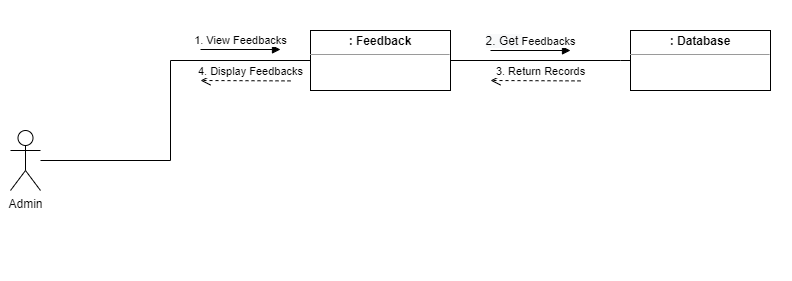

The diagram above was exported from draw.io. Its source (the exported page's mxGraphModel, read from the mxfile embedded in the PNG):
<mxGraphModel dx="539" dy="295" grid="1" gridSize="10" guides="1" tooltips="1" connect="1" arrows="1" fold="1" page="1" pageScale="1" pageWidth="850" pageHeight="1100" math="0" shadow="0">
  <root>
    <mxCell id="0" />
    <mxCell id="1" parent="0" />
    <mxCell id="sTaRLIH_AXDJOh2DSDu_-1" value="" style="rounded=0;whiteSpace=wrap;html=1;fillColor=default;strokeColor=none;" parent="1" vertex="1">
      <mxGeometry x="50" y="170" width="790" height="280" as="geometry" />
    </mxCell>
    <mxCell id="kM7OM5o-GueRodNnrOpa-1" value="&lt;p style=&quot;margin:0px;margin-top:4px;text-align:center;&quot;&gt;&lt;b&gt;: Feedback&lt;/b&gt;&lt;/p&gt;&lt;hr size=&quot;1&quot;&gt;&lt;div style=&quot;height:2px;&quot;&gt;&lt;/div&gt;" style="verticalAlign=top;align=left;overflow=fill;fontSize=12;fontFamily=Helvetica;html=1;" parent="1" vertex="1">
      <mxGeometry x="360" y="200" width="140" height="60" as="geometry" />
    </mxCell>
    <mxCell id="kM7OM5o-GueRodNnrOpa-2" value="Admin" style="shape=umlActor;verticalLabelPosition=bottom;verticalAlign=top;html=1;" parent="1" vertex="1">
      <mxGeometry x="60" y="300" width="30" height="60" as="geometry" />
    </mxCell>
    <mxCell id="kM7OM5o-GueRodNnrOpa-4" value="" style="endArrow=none;html=1;rounded=0;" parent="1" source="kM7OM5o-GueRodNnrOpa-2" edge="1">
      <mxGeometry width="50" height="50" relative="1" as="geometry">
        <mxPoint x="200" y="360" as="sourcePoint" />
        <mxPoint x="360" y="230" as="targetPoint" />
        <Array as="points">
          <mxPoint x="220" y="330" />
          <mxPoint x="220" y="230" />
        </Array>
      </mxGeometry>
    </mxCell>
    <mxCell id="kM7OM5o-GueRodNnrOpa-8" value="" style="endArrow=none;html=1;rounded=0;entryX=1;entryY=0.5;entryDx=0;entryDy=0;exitX=0;exitY=0.5;exitDx=0;exitDy=0;" parent="1" source="kM7OM5o-GueRodNnrOpa-9" target="kM7OM5o-GueRodNnrOpa-1" edge="1">
      <mxGeometry width="50" height="50" relative="1" as="geometry">
        <mxPoint x="800" y="340" as="sourcePoint" />
        <mxPoint x="710" y="260" as="targetPoint" />
        <Array as="points">
          <mxPoint x="670" y="230" />
        </Array>
      </mxGeometry>
    </mxCell>
    <mxCell id="kM7OM5o-GueRodNnrOpa-9" value="&lt;p style=&quot;margin:0px;margin-top:4px;text-align:center;&quot;&gt;&lt;b&gt;: Database&lt;/b&gt;&lt;/p&gt;&lt;hr size=&quot;1&quot;&gt;&lt;div style=&quot;height:2px;&quot;&gt;&lt;/div&gt;" style="verticalAlign=top;align=left;overflow=fill;fontSize=12;fontFamily=Helvetica;html=1;" parent="1" vertex="1">
      <mxGeometry x="680" y="200" width="140" height="60" as="geometry" />
    </mxCell>
    <mxCell id="kM7OM5o-GueRodNnrOpa-18" value="1. View Feedbacks" style="html=1;verticalAlign=bottom;endArrow=block;rounded=0;" parent="1" edge="1">
      <mxGeometry width="80" relative="1" as="geometry">
        <mxPoint x="250" y="219" as="sourcePoint" />
        <mxPoint x="330" y="219" as="targetPoint" />
      </mxGeometry>
    </mxCell>
    <mxCell id="kM7OM5o-GueRodNnrOpa-20" value="&lt;span style=&quot;font-size: 12px; background-color: rgb(248, 249, 250);&quot;&gt;2. Get&amp;nbsp;&lt;/span&gt;Feedbacks" style="html=1;verticalAlign=bottom;endArrow=block;rounded=0;" parent="1" edge="1">
      <mxGeometry width="80" relative="1" as="geometry">
        <mxPoint x="540" y="220" as="sourcePoint" />
        <mxPoint x="620" y="220" as="targetPoint" />
      </mxGeometry>
    </mxCell>
    <mxCell id="lW7cfQbtCuNew4Q85xd2-1" value="3. Return Records" style="html=1;verticalAlign=bottom;endArrow=open;dashed=1;endSize=8;rounded=0;" parent="1" edge="1">
      <mxGeometry x="-0.1111" relative="1" as="geometry">
        <mxPoint x="630" y="250.40476190476244" as="sourcePoint" />
        <mxPoint x="540.0000000000001" y="250.00476190476246" as="targetPoint" />
        <mxPoint as="offset" />
      </mxGeometry>
    </mxCell>
    <mxCell id="fyvHMp8cKtCrOI6au9As-3" style="edgeStyle=none;rounded=0;orthogonalLoop=1;jettySize=auto;html=1;entryX=0;entryY=0.537;entryDx=0;entryDy=0;entryPerimeter=0;" parent="1" edge="1">
      <mxGeometry relative="1" as="geometry">
        <mxPoint x="440" y="392.22" as="sourcePoint" />
        <mxPoint x="440" y="392.22" as="targetPoint" />
      </mxGeometry>
    </mxCell>
    <mxCell id="sTaRLIH_AXDJOh2DSDu_-2" value="4. Display Feedbacks" style="html=1;verticalAlign=bottom;endArrow=open;dashed=1;endSize=8;rounded=0;" parent="1" edge="1">
      <mxGeometry x="-0.1111" relative="1" as="geometry">
        <mxPoint x="340" y="250.4047619047625" as="sourcePoint" />
        <mxPoint x="250.00000000000023" y="250.00476190476246" as="targetPoint" />
        <mxPoint as="offset" />
      </mxGeometry>
    </mxCell>
  </root>
</mxGraphModel>